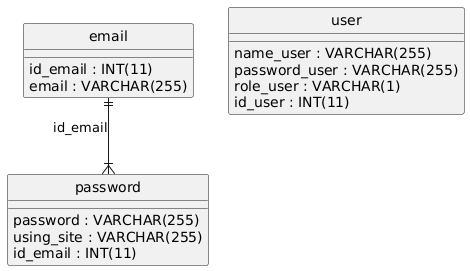

The diagram above was rendered by PlantUML. Its source (embedded in the PNG):
@startuml
hide circle
skinparam linetype ortho

entity "email" as email {
  id_email : INT(11)
  email : VARCHAR(255)
}

entity "password" as password {
  password : VARCHAR(255)
  using_site : VARCHAR(255)
  id_email : INT(11)
}

entity "user" as user {
  name_user : VARCHAR(255)
  password_user : VARCHAR(255)
  role_user : VARCHAR(1)
  id_user : INT(11)
}

email ||--|{ password : "id_email"
@enduml